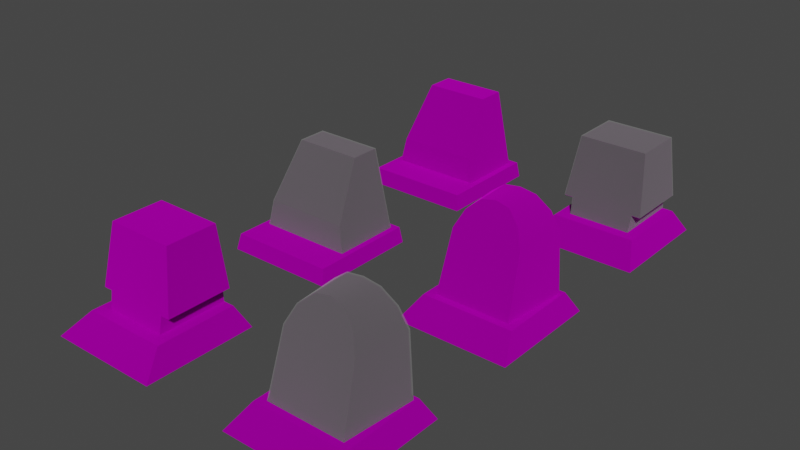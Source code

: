 # Source: gravestone_modelset.blend  (saved by Blender 3.4.6; exported with 4.5.12 LTS)
import bpy
from mathutils import Matrix  # noqa: F401  (used for matrix-valued properties, if any)

bpy.ops.wm.read_factory_settings(use_empty=True)
scene = bpy.context.scene
scene.name = 'Scene'

# ---- collections
col_collection = bpy.data.collections.new('Collection'); scene.collection.children.link(col_collection)
col_export = bpy.data.collections.new('Export'); scene.collection.children.link(col_export)

# ---- images (referenced by path relative to the original .blend; pixels are not part of the script)
import os
ASSET_DIR = os.environ.get("B2B_ASSET_DIR", "")  # directory of the original .blend (textures are referenced by path, not embedded)
HERE = os.path.dirname(os.path.abspath(__file__))  # packed textures are extracted next to this script under _unpacked/

def load_image(name, relpath, width, height, colorspace="sRGB"):
    """Load a texture the original file referenced (path relative to the .blend, or extracted next to this script)."""
    p = next((c for c in (os.path.join(HERE, relpath), os.path.join(ASSET_DIR, relpath)) if relpath and os.path.exists(c)), "")
    if p:
        img = bpy.data.images.load(p, check_existing=True)
        img.name = name
    else:  # same state as the original file: an image datablock whose file is absent (Cycles renders it pink)
        img = bpy.data.images.new(name, width, height)
        img.source = "FILE"
        img.filepath = "//" + (relpath or name)
    img.colorspace_settings.name = colorspace
    return img
img_gravestone02_png = load_image('gravestone02.png', 'gravestone02.png', 1024, 1024, 'sRGB')
img_gravestone02_crack_png = load_image('gravestone02_crack.png', 'gravestone02_crack.png', 1024, 1024, 'sRGB')

# ---- materials (node trees are filled in below, after node groups)
mat_dummymtl_rsrc_world_prop_graveyard_gravestone_set_statics_meshs = bpy.data.materials.new('dummymtl-rsrc.world.prop.graveyard.gravestone_set_statics-MeshS')
mat_dummymtl_rsrc_world_prop_graveyard_gravestone_set_statics_meshs.use_backface_culling = True
mat_dummymtl_rsrc_world_prop_graveyard_gravestone_set_statics_meshs.use_transparent_shadow = False
mat_dummymtl_rsrc_world_prop_graveyard_gravestone_set_statics_m_008 = bpy.data.materials.new('dummymtl-rsrc.world.prop.graveyard.gravestone_set_statics-M.008')
mat_dummymtl_rsrc_world_prop_graveyard_gravestone_set_statics_m_008.surface_render_method = 'BLENDED'
mat_dummymtl_rsrc_world_prop_graveyard_gravestone_set_statics_m_008.blend_method = 'BLEND'
mat_dummymtl_rsrc_world_prop_graveyard_gravestone_set_statics_m_008.use_backface_culling = True
mat_dummymtl_rsrc_world_prop_graveyard_gravestone_set_statics_m_008.use_transparent_shadow = False

# ---- material node trees
mat_dummymtl_rsrc_world_prop_graveyard_gravestone_set_statics_meshs.use_nodes = True; mat_dummymtl_rsrc_world_prop_graveyard_gravestone_set_statics_meshs.node_tree.nodes.clear()
_N = mat_dummymtl_rsrc_world_prop_graveyard_gravestone_set_statics_meshs.node_tree.nodes; _L = mat_dummymtl_rsrc_world_prop_graveyard_gravestone_set_statics_meshs.node_tree.links
n0 = _N.new('ShaderNodeBsdfPrincipled'); n0.name = 'Principled BSDF'; n0.location = (10, 300)
n0.distribution = 'GGX'
n0.subsurface_method = 'RANDOM_WALK_SKIN'
n0.inputs[1].default_value = 1.0
n0.inputs[2].default_value = 1.0
n0.inputs[27].default_value = (0.0, 0.0, 0.0, 1.0)
n0.inputs[28].default_value = 1.0
n1 = _N.new('ShaderNodeOutputMaterial'); n1.name = 'Material Output'; n1.location = (320, 270)
n2 = _N.new('ShaderNodeTexImage'); n2.name = 'Image Texture'; n2.location = (-311, 174)
n2.image = img_gravestone02_png
_L.new(n0.outputs[0], n1.inputs[0])
_L.new(n2.outputs[0], n0.inputs[0])
n1.is_active_output = True
mat_dummymtl_rsrc_world_prop_graveyard_gravestone_set_statics_m_008.use_nodes = True; mat_dummymtl_rsrc_world_prop_graveyard_gravestone_set_statics_m_008.node_tree.nodes.clear()
_N = mat_dummymtl_rsrc_world_prop_graveyard_gravestone_set_statics_m_008.node_tree.nodes; _L = mat_dummymtl_rsrc_world_prop_graveyard_gravestone_set_statics_m_008.node_tree.links
n0 = _N.new('ShaderNodeBsdfPrincipled'); n0.name = 'Principled BSDF'; n0.location = (10, 300)
n0.distribution = 'GGX'
n0.subsurface_method = 'RANDOM_WALK_SKIN'
n0.inputs[0].default_value = (1.0, 1.0, 1.0, 1.0)
n0.inputs[1].default_value = 1.0
n0.inputs[2].default_value = 1.0
n0.inputs[27].default_value = (0.0, 0.0, 0.0, 1.0)
n0.inputs[28].default_value = 1.0
n1 = _N.new('ShaderNodeOutputMaterial'); n1.name = 'Material Output'; n1.location = (320, 270)
n2 = _N.new('ShaderNodeTexImage'); n2.name = 'Image Texture'; n2.location = (-396, 90)
n2.image = img_gravestone02_crack_png
_L.new(n0.outputs[0], n1.inputs[0])
_L.new(n2.outputs[0], n0.inputs[4])
n1.is_active_output = True

# ---- world
world_world = bpy.data.worlds.new('World'); scene.world = world_world
world_world.use_nodes = True; world_world.node_tree.nodes.clear()
_N = world_world.node_tree.nodes; _L = world_world.node_tree.links
n0 = _N.new('ShaderNodeOutputWorld'); n0.name = 'World Output'; n0.location = (300, 300)
n1 = _N.new('ShaderNodeBackground'); n1.name = 'Background'; n1.location = (10, 300)
n1.inputs[0].default_value = (0.05088, 0.05088, 0.05088, 1.0)
_L.new(n1.outputs[0], n0.inputs[0])
n0.is_active_output = True
world_world.color = (0.05088, 0.05088, 0.05088)
world_world.use_sun_shadow = False
world_world.sun_shadow_jitter_overblur = 0.0

# ---- meshes
me_rsrc_world_prop_graveyard_gravestone_set_statics_meshsets_grave = bpy.data.meshes.new('rsrc.world.prop.graveyard.gravestone_set_statics-MeshSets[grave')
me_rsrc_world_prop_graveyard_gravestone_set_statics_meshsets_grave.from_pydata([(0.5376, -0.16, -0.5283), (-0.5376, -0.16, 0.5469), (-0.5376, -0.16, -0.5283), (0.5645, 0.0, -0.5645), (0.5376, -0.16, 0.5469), (0.5645, 0.0, 0.5645), (-0.5645, 0.0, 0.5645), (-0.5645, 0.0, -0.5645), (-0.3371, -0.96, 0.4305), (-0.4731, -0.16, -0.2057), (0.4274, -0.416, -0.1764), (-0.4274, -0.416, -0.1764), (0.3371, -0.96, 0.1411), (-0.3371, -0.96, 0.1411), (-0.4731, -0.16, 0.4824), (0.4731, -0.16, 0.4824), (0.4731, -0.16, -0.2057), (0.3371, -0.96, 0.4305)], [], [(0, 4, 1), (1, 2, 0), (3, 5, 4), (4, 0, 3), (5, 6, 1), (1, 4, 5), (6, 7, 2), (2, 1, 6), (7, 3, 0), (0, 2, 7), (12, 17, 8), (8, 13, 12), (15, 14, 8), (8, 17, 15), (9, 16, 10), (10, 11, 9), (11, 10, 12), (12, 13, 11), (13, 8, 14), (14, 11, 13), (14, 9, 11), (15, 10, 16), (15, 12, 10), (12, 15, 17)])
me_rsrc_world_prop_graveyard_gravestone_set_statics_meshsets_grave.polygons.foreach_set('use_smooth', [0, 0, 0, 0, 0, 0, 0, 0, 0, 0, 0, 0, 0, 0, 0, 0, 0, 0, 1, 1, 1, 1, 1, 1])
_uv = me_rsrc_world_prop_graveyard_gravestone_set_statics_meshsets_grave.uv_layers.new(name='UVMap')
_uv.uv.foreach_set('vector', [0.872, 0.9025, 0.872, 0.9928, 0.1277, 0.9928, 0.1277, 0.9928, 0.1277, 0.9025, 0.872, 0.9025, 1.0, 0.875, 1.0, 1.0, 0.872, 0.9928, 0.872, 0.9928, 0.872, 0.9025, 1.0, 0.875, 1.0, 1.0, 0.0, 1.0, 0.1277, 0.9928, 0.1277, 0.9928, 0.872, 0.9928, 1.0, 1.0, 0.0, 1.0, 0.0, 0.875, 0.1277, 0.9025, 0.1277, 0.9025, 0.1277, 0.9928, 0.0, 1.0, 0.0, 0.875, 1.0, 0.875, 0.872, 0.9025, 0.872, 0.9025, 0.1277, 0.9025, 0.0, 0.875, 0.8411, 0.6008, 0.8409, 0.6369, 0.1681, 0.6369, 0.1681, 0.6369, 0.168, 0.6008, 0.8411, 0.6008, 0.03183, 0.008187, 0.9727, 0.008187, 0.8934, 0.1188, 0.8934, 0.1188, 0.1112, 0.1188, 0.03183, 0.008187, 0.03066, 0.4943, 0.9784, 0.4943, 0.932, 0.5267, 0.932, 0.5267, 0.07701, 0.5267, 0.03066, 0.4943, 0.07701, 0.5267, 0.932, 0.5267, 0.8411, 0.6008, 0.8411, 0.6008, 0.168, 0.6008, 0.07701, 0.5267, 0.9754, 0.6962, 0.9754, 0.7384, 0.02869, 0.746, 0.02869, 0.746, 0.3318, 0.6499, 0.9754, 0.6962, 0.02869, 0.746, 0.0286, 0.6457, 0.3318, 0.6499, 0.02869, 0.746, 0.3318, 0.6499, 0.0286, 0.6457, 0.02869, 0.746, 0.9754, 0.6962, 0.3318, 0.6499, 0.9754, 0.6962, 0.02869, 0.746, 0.9754, 0.7384])
me_rsrc_world_prop_graveyard_gravestone_set_statics_meshsets_grave.materials.append(mat_dummymtl_rsrc_world_prop_graveyard_gravestone_set_statics_meshs)
me_rsrc_world_prop_graveyard_gravestone_set_statics_meshsets_grave.update()
me_rsrc_world_prop_graveyard_gravestone_set_statics_meshsets_grave.normals_split_custom_set([tuple(v) for v in zip(*[iter([0.0, -1.0, 0.0, 0.0, -1.0, 0.0, 0.0, -1.0, 0.0, 0.0, -1.0, 0.0, 0.0, -1.0, 0.0, 0.0, -1.0, 0.0, 0.9862, -0.1657, 0.0, 0.9862, -0.1657, 0.0, 0.9862, -0.1657, 0.0, 0.9862, -0.1657, 0.0, 0.9862, -0.1657, 0.0, 0.9862, -0.1657, 0.0, 0.0, -0.109, 0.994, 0.0, -0.109, 0.994, 0.0, -0.109, 0.994, 0.0, -0.109, 0.994, 0.0, -0.109, 0.994, 0.0, -0.109, 0.994, -0.9862, -0.1657, 0.0, -0.9862, -0.1657, 0.0, -0.9862, -0.1657, 0.0, -0.9862, -0.1657, 0.0, -0.9862, -0.1657, 0.0, -0.9862, -0.1657, 0.0, 0.0, -0.2207, -0.9753, 0.0, -0.2207, -0.9753, 0.0, -0.2207, -0.9753, 0.0, -0.2207, -0.9753, 0.0, -0.2207, -0.9753, 0.0, -0.2207, -0.9753, 0.0, -1.0, 0.0, 0.0, -1.0, 0.0, 0.0, -1.0, 0.0, 0.0, -1.0, 0.0, 0.0, -1.0, 0.0, 0.0, -1.0, 0.0, 0.0, -0.06473, 0.9979, 0.0, -0.06473, 0.9979, 0.0, -0.06473, 0.9979, 0.0, -0.06473, 0.9979, 0.0, -0.06473, 0.9979, 0.0, -0.06473, 0.9979, 0.0, -0.1136, -0.9935, 0.0, -0.1136, -0.9935, 0.0, -0.1136, -0.9935, 0.0, -0.1136, -0.9935, 0.0, -0.1136, -0.9935, 0.0, -0.1136, -0.9935, 0.0, -0.5041, -0.8636, 0.0, -0.5041, -0.8636, 0.0, -0.5041, -0.8636, 0.0, -0.5041, -0.8636, 0.0, -0.5041, -0.8636, 0.0, -0.5041, -0.8636, -0.986, -0.1669, -0.001692, -0.9859, -0.1676, 0.0, -0.9857, -0.1688, -0.002035, -0.9857, -0.1688, -0.002035, -0.9853, -0.1706, -0.002007, -0.986, -0.1669, -0.001692, -0.9857, -0.1688, -0.002035, -0.9845, -0.1756, 0.0, -0.9853, -0.1706, -0.002007, 0.9857, -0.1688, -0.002035, 0.9853, -0.1706, -0.002007, 0.9845, -0.1756, 0.0, 0.9857, -0.1688, -0.002035, 0.986, -0.1669, -0.001692, 0.9853, -0.1706, -0.002007, 0.986, -0.1669, -0.001692, 0.9857, -0.1688, -0.002035, 0.9859, -0.1676, 0.0])] * 3)])
me_rsrc_world_prop_graveyard_gravestone_set_statics_meshsets_g = bpy.data.meshes.new('rsrc.world.prop.graveyard.gravestone_set_statics-MeshSets[g')
me_rsrc_world_prop_graveyard_gravestone_set_statics_meshsets_g.from_pydata([(0.5376, -0.16, -0.5283), (-0.5376, -0.16, 0.5469), (-0.5376, -0.16, -0.5283), (0.5645, 0.0, -0.5645), (0.5376, -0.16, 0.5469), (0.5645, 0.0, 0.5645), (-0.5645, 0.0, 0.5645), (-0.5645, 0.0, -0.5645), (-0.3371, -0.96, 0.4305), (-0.4731, -0.16, -0.2057), (0.4274, -0.416, -0.1764), (-0.4274, -0.416, -0.1764), (0.3371, -0.96, 0.1411), (-0.3371, -0.96, 0.1411), (-0.4731, -0.16, 0.4824), (0.4731, -0.16, 0.4824), (0.4731, -0.16, -0.2057), (0.3371, -0.96, 0.4305)], [], [(0, 4, 1), (1, 2, 0), (3, 5, 4), (4, 0, 3), (5, 6, 1), (1, 4, 5), (6, 7, 2), (2, 1, 6), (7, 3, 0), (0, 2, 7), (12, 17, 8), (8, 13, 12), (15, 14, 8), (8, 17, 15), (9, 16, 10), (10, 11, 9), (11, 10, 12), (12, 13, 11), (13, 8, 14), (14, 11, 13), (14, 9, 11), (15, 10, 16), (15, 12, 10), (12, 15, 17)])
me_rsrc_world_prop_graveyard_gravestone_set_statics_meshsets_g.polygons.foreach_set('use_smooth', [True] * 24)
_k = set([(0, 2), (0, 3), (0, 4), (1, 2), (1, 4), (1, 6), (2, 7), (4, 5), (8, 13), (8, 14), (8, 17), (9, 11), (10, 12), (10, 16), (11, 13), (12, 13), (12, 17), (15, 17)])
me_rsrc_world_prop_graveyard_gravestone_set_statics_meshsets_g.attributes.new('sharp_edge', 'BOOLEAN', 'EDGE').data.foreach_set('value', [ (min(e.vertices), max(e.vertices)) in _k for e in me_rsrc_world_prop_graveyard_gravestone_set_statics_meshsets_g.edges])
_k = {(1, 2): 1.0, (0, 2): 1.0, (12, 13): 1.0, (15, 17): 1.0, (9, 11): 1.0, (0, 4): 1.0, (1, 4): 1.0, (12, 17): 1.0, (8, 17): 1.0, (8, 13): 1.0, (10, 16): 1.0, (1, 6): 1.0, (10, 12): 1.0, (2, 7): 1.0, (11, 13): 1.0, (0, 3): 1.0, (4, 5): 1.0, (8, 14): 1.0}
me_rsrc_world_prop_graveyard_gravestone_set_statics_meshsets_g.attributes.new('crease_edge', 'FLOAT', 'EDGE').data.foreach_set('value', [_k.get((min(e.vertices), max(e.vertices)), 0.0) for e in me_rsrc_world_prop_graveyard_gravestone_set_statics_meshsets_g.edges])
_uv = me_rsrc_world_prop_graveyard_gravestone_set_statics_meshsets_g.uv_layers.new(name='UVMap')
_uv.uv.foreach_set('vector', [0.872, 0.9025, 0.872, 0.9928, 0.1277, 0.9928, 0.1277, 0.9928, 0.1277, 0.9025, 0.872, 0.9025, 1.0, 0.875, 1.0, 1.0, 0.872, 0.9928, 0.872, 0.9928, 0.872, 0.9025, 1.0, 0.875, 1.0, 1.0, 0.0, 1.0, 0.1277, 0.9928, 0.1277, 0.9928, 0.872, 0.9928, 1.0, 1.0, 0.0, 1.0, 0.0, 0.875, 0.1277, 0.9025, 0.1277, 0.9025, 0.1277, 0.9928, 0.0, 1.0, 0.0, 0.875, 1.0, 0.875, 0.872, 0.9025, 0.872, 0.9025, 0.1277, 0.9025, 0.0, 0.875, 0.8411, 0.6008, 0.8409, 0.6369, 0.1681, 0.6369, 0.1681, 0.6369, 0.168, 0.6008, 0.8411, 0.6008, 0.03183, 0.008187, 0.9727, 0.008187, 0.8934, 0.1188, 0.8934, 0.1188, 0.1112, 0.1188, 0.03183, 0.008187, 0.03066, 0.4943, 0.9784, 0.4943, 0.932, 0.5267, 0.932, 0.5267, 0.07701, 0.5267, 0.03066, 0.4943, 0.07701, 0.5267, 0.932, 0.5267, 0.8411, 0.6008, 0.8411, 0.6008, 0.168, 0.6008, 0.07701, 0.5267, 0.9754, 0.6962, 0.9754, 0.7384, 0.02869, 0.746, 0.02869, 0.746, 0.3318, 0.6499, 0.9754, 0.6962, 0.02869, 0.746, 0.0286, 0.6457, 0.3318, 0.6499, 0.02869, 0.746, 0.3318, 0.6499, 0.0286, 0.6457, 0.02869, 0.746, 0.9754, 0.6962, 0.3318, 0.6499, 0.9754, 0.6962, 0.02869, 0.746, 0.9754, 0.7384])
me_rsrc_world_prop_graveyard_gravestone_set_statics_meshsets_g.materials.append(mat_dummymtl_rsrc_world_prop_graveyard_gravestone_set_statics_meshs)
me_rsrc_world_prop_graveyard_gravestone_set_statics_meshsets_g.update()
me_rsrc_world_prop_graveyard_gravestone_set_statics_meshsets_g.normals_split_custom_set([tuple(v) for v in zip(*[iter([0.0, -1.0, 0.0, 0.0, -1.0, 0.0, 0.0, -1.0, 0.0, 0.0, -1.0, 0.0, 0.0, -1.0, 0.0, 0.0, -1.0, 0.0, 0.9862, -0.1657, 0.0, 0.9862, -0.1657, 0.0, 0.9862, -0.1657, 0.0, 0.9862, -0.1657, 0.0, 0.9862, -0.1657, 0.0, 0.9862, -0.1657, 0.0, 0.0, -0.109, 0.994, 0.0, -0.109, 0.994, 0.0, -0.109, 0.994, 0.0, -0.109, 0.994, 0.0, -0.109, 0.994, 0.0, -0.109, 0.994, -0.9862, -0.1657, 0.0, -0.9862, -0.1657, 0.0, -0.9862, -0.1657, 0.0, -0.9862, -0.1657, 0.0, -0.9862, -0.1657, 0.0, -0.9862, -0.1657, 0.0, 0.0, -0.2207, -0.9753, 0.0, -0.2207, -0.9753, 0.0, -0.2207, -0.9753, 0.0, -0.2207, -0.9753, 0.0, -0.2207, -0.9753, 0.0, -0.2207, -0.9753, 0.0, -1.0, 0.0, 0.0, -1.0, 0.0, 0.0, -1.0, 0.0, 0.0, -1.0, 0.0, 0.0, -1.0, 0.0, 0.0, -1.0, 0.0, 0.0, -0.06473, 0.9979, 0.0, -0.06473, 0.9979, 0.0, -0.06473, 0.9979, 0.0, -0.06473, 0.9979, 0.0, -0.06473, 0.9979, 0.0, -0.06473, 0.9979, 0.0, -0.1136, -0.9935, 0.0, -0.1136, -0.9935, 0.0, -0.2956, -0.9553, 0.0, -0.2956, -0.9553, 0.0, -0.2956, -0.9553, 0.0, -0.1136, -0.9935, 0.0, -0.2956, -0.9553, 0.0, -0.2956, -0.9553, 0.0, -0.5041, -0.8636, 0.0, -0.5041, -0.8636, 0.0, -0.5041, -0.8636, 0.0, -0.2956, -0.9553, -0.986, -0.1669, -0.001692, -0.9859, -0.1676, 0.0, -0.9857, -0.1688, -0.002035, -0.9857, -0.1688, -0.002035, -0.9853, -0.1706, -0.002007, -0.986, -0.1669, -0.001692, -0.9857, -0.1688, -0.002035, -0.9845, -0.1756, 0.0, -0.9853, -0.1706, -0.002007, 0.9857, -0.1688, -0.002035, 0.9853, -0.1706, -0.002007, 0.9845, -0.1756, 0.0, 0.9857, -0.1688, -0.002035, 0.986, -0.1669, -0.001692, 0.9853, -0.1706, -0.002007, 0.986, -0.1669, -0.001692, 0.9857, -0.1688, -0.002035, 0.9859, -0.1676, 0.0])] * 3)])
me_rsrc_world_prop_graveyard_gravestone_set_statics_meshsets_g_001 = bpy.data.meshes.new('rsrc.world.prop.graveyard.gravestone_set_statics-MeshSets[g.001')
me_rsrc_world_prop_graveyard_gravestone_set_statics_meshsets_g_001.from_pydata([(0.4778, -0.1616, 0.4872), (-0.3404, -0.9696, 0.4348), (-0.4778, -0.1616, -0.2078), (-0.4317, -0.4202, -0.1782), (0.4317, -0.4202, -0.1782), (-0.3404, -0.9696, 0.1425), (-0.4778, -0.1616, 0.4872), (0.4778, -0.1616, -0.2078), (0.3404, -0.9696, 0.1425), (0.3404, -0.9696, 0.4348)], [], [(8, 9, 1), (1, 5, 8), (0, 6, 1), (1, 9, 0), (2, 7, 4), (4, 3, 2), (3, 4, 8), (8, 5, 3), (5, 1, 6), (6, 3, 5), (6, 2, 3), (0, 4, 7), (0, 8, 4), (8, 0, 9)])
me_rsrc_world_prop_graveyard_gravestone_set_statics_meshsets_g_001.polygons.foreach_set('use_smooth', [0, 0, 0, 0, 0, 0, 0, 0, 1, 1, 1, 1, 1, 1])
_uv = me_rsrc_world_prop_graveyard_gravestone_set_statics_meshsets_g_001.uv_layers.new(name='UVMap')
_uv.uv.foreach_set('vector', [0.4604, 0.4479, 0.4607, 0.5953, 0.09334, 0.5953, 0.09334, 0.5953, 0.09355, 0.4479, 0.4604, 0.4479, 0.4984, 0.9855, 0.05572, 0.9855, 0.09334, 0.5953, 0.09334, 0.5953, 0.4607, 0.5953, 0.4984, 0.9855, 0.01871, 0.0126, 0.5352, 0.0126, 0.51, 0.145, 0.51, 0.145, 0.04397, 0.145, 0.01871, 0.0126, 0.04397, 0.145, 0.51, 0.145, 0.4604, 0.4479, 0.4604, 0.4479, 0.09355, 0.4479, 0.04397, 0.145, 0.7997, 0.9877, 0.6415, 0.9877, 0.613, 0.5143, 0.613, 0.5143, 0.9732, 0.6659, 0.7997, 0.9877, 0.613, 0.5143, 0.9892, 0.5143, 0.9732, 0.6659, 0.9889, 0.007542, 0.6286, 0.1591, 0.6126, 0.007496, 0.9889, 0.007542, 0.8022, 0.4809, 0.6286, 0.1591, 0.8022, 0.4809, 0.9889, 0.007542, 0.9604, 0.4809])
me_rsrc_world_prop_graveyard_gravestone_set_statics_meshsets_g_001.materials.append(mat_dummymtl_rsrc_world_prop_graveyard_gravestone_set_statics_m_008)
me_rsrc_world_prop_graveyard_gravestone_set_statics_meshsets_g_001.update()
me_rsrc_world_prop_graveyard_gravestone_set_statics_meshsets_g_001.normals_split_custom_set([tuple(v) for v in zip(*[iter([0.0, -1.0, 0.0, 0.0, -1.0, 0.0, 0.0, -1.0, 0.0, 0.0, -1.0, 0.0, 0.0, -1.0, 0.0, 0.0, -1.0, 0.0, 0.0, -0.06473, 0.9979, 0.0, -0.06473, 0.9979, 0.0, -0.06473, 0.9979, 0.0, -0.06473, 0.9979, 0.0, -0.06473, 0.9979, 0.0, -0.06473, 0.9979, 0.0, -0.1136, -0.9935, 0.0, -0.1136, -0.9935, 0.0, -0.1136, -0.9935, 0.0, -0.1136, -0.9935, 0.0, -0.1136, -0.9935, 0.0, -0.1136, -0.9935, 0.0, -0.5041, -0.8636, 0.0, -0.5041, -0.8636, 0.0, -0.5041, -0.8636, 0.0, -0.5041, -0.8636, 0.0, -0.5041, -0.8636, 0.0, -0.5041, -0.8636, -0.986, -0.1669, -0.001693, -0.9859, -0.1676, 0.0, -0.9857, -0.1688, -0.002035, -0.9857, -0.1688, -0.002035, -0.9853, -0.1706, -0.002007, -0.986, -0.1669, -0.001693, -0.9857, -0.1688, -0.002035, -0.9845, -0.1756, 0.0, -0.9853, -0.1706, -0.002007, 0.9857, -0.1688, -0.002035, 0.9853, -0.1706, -0.002007, 0.9845, -0.1756, 0.0, 0.9857, -0.1688, -0.002035, 0.986, -0.1669, -0.001693, 0.9853, -0.1706, -0.002007, 0.986, -0.1669, -0.001693, 0.9857, -0.1688, -0.002035, 0.9859, -0.1676, 0.0])] * 3)])
me_rsrc_world_prop_graveyard_gravestone_set_statics_meshsets_g_002 = bpy.data.meshes.new('rsrc.world.prop.graveyard.gravestone_set_statics-MeshSets[g.002')
me_rsrc_world_prop_graveyard_gravestone_set_statics_meshsets_g_002.from_pydata([(0.3146, -0.192, -0.2046), (0.3146, -0.192, 0.4898), (0.3198, -0.36, 0.4805), (0.411, -0.36, -0.1738), (0.4111, -0.36, 0.4805), (-0.3405, -0.96, 0.4471), (0.3405, -0.96, 0.4471), (-0.3196, -0.36, 0.4805), (-0.411, -0.36, 0.4805), (-0.411, -0.36, -0.1738), (0.3405, -0.96, -0.06362), (-0.3405, -0.96, -0.06362), (-0.3146, -0.192, -0.2046), (0.3197, -0.36, -0.1737), (-0.3196, -0.36, -0.1737), (-0.3146, -0.192, 0.4898), (-0.427, -0.192, -0.3192), (0.5645, 0.0, 0.5645), (0.427, -0.192, -0.3192), (-0.5645, 0.0, 0.5645), (-0.427, -0.192, 0.4898), (0.427, -0.192, 0.4898), (-0.5645, 0.0, -0.5645), (0.5645, 0.0, -0.5645)], [], [(10, 6, 5), (5, 11, 10), (0, 1, 2), (2, 13, 0), (6, 10, 3), (6, 3, 4), (4, 8, 5), (5, 6, 4), (15, 12, 14), (14, 7, 15), (11, 5, 8), (11, 8, 9), (9, 3, 10), (10, 11, 9), (12, 0, 13), (13, 14, 12), (7, 2, 1), (1, 15, 7), (18, 21, 20), (20, 16, 18), (23, 17, 21), (21, 18, 23), (17, 19, 20), (20, 21, 17), (19, 22, 16), (16, 20, 19), (22, 23, 18), (18, 16, 22)])
me_rsrc_world_prop_graveyard_gravestone_set_statics_meshsets_g_002.polygons.foreach_set('use_smooth', [0, 0, 0, 1, 1, 0, 0, 0, 0, 0, 1, 0, 0, 0, 0, 0, 0, 0, 0, 0, 0, 1, 1, 1, 0, 0, 0, 0])
_uv = me_rsrc_world_prop_graveyard_gravestone_set_statics_meshsets_g_002.uv_layers.new(name='UVMap')
_uv.uv.foreach_set('vector', [0.8144, 0.2196, 0.8141, 0.2771, 0.1859, 0.2771, 0.1859, 0.2771, 0.1856, 0.2196, 0.8144, 0.2196, 0.04066, 0.2883, 0.04066, 0.3866, 0.1345, 0.3873, 0.1345, 0.3873, 0.1345, 0.2895, 0.04066, 0.2883, 0.9632, 0.3804, 0.9632, 0.3059, 0.1761, 0.2898, 0.9632, 0.3804, 0.1761, 0.2898, 0.1761, 0.3874, 0.9664, 0.021, 0.0336, 0.021, 0.1136, 0.1167, 0.1136, 0.1167, 0.8862, 0.1167, 0.9664, 0.021, 0.04066, 0.3866, 0.04066, 0.2883, 0.1345, 0.2895, 0.1345, 0.2895, 0.1345, 0.3873, 0.04066, 0.3866, 0.9631, 0.3059, 0.9632, 0.3804, 0.1761, 0.3874, 0.9631, 0.3059, 0.1761, 0.3874, 0.1761, 0.2898, 0.1201, 0.144, 0.8799, 0.144, 0.8144, 0.2196, 0.8144, 0.2196, 0.1856, 0.2196, 0.1201, 0.144, 0.2091, 0.1336, 0.7908, 0.1336, 0.7955, 0.144, 0.7955, 0.144, 0.2045, 0.144, 0.2091, 0.1336, 0.1373, 0.021, 0.8627, 0.021, 0.8569, 0.007227, 0.8569, 0.007227, 0.1429, 0.007227, 0.1373, 0.021, 0.8794, 0.902, 0.8794, 0.9919, 0.1206, 0.9919, 0.1206, 0.9919, 0.1206, 0.902, 0.8794, 0.902, 1.0, 0.875, 1.0, 1.0, 0.8794, 0.9919, 0.8794, 0.9919, 0.8794, 0.902, 1.0, 0.875, 1.0, 1.0, 0.0, 1.0, 0.1206, 0.9919, 0.1206, 0.9919, 0.8794, 0.9919, 1.0, 1.0, 0.0, 1.0, 0.0, 0.875, 0.1206, 0.902, 0.1206, 0.902, 0.1206, 0.9919, 0.0, 1.0, 0.0, 0.875, 1.0, 0.875, 0.8794, 0.902, 0.8794, 0.902, 0.1206, 0.902, 0.0, 0.875])
me_rsrc_world_prop_graveyard_gravestone_set_statics_meshsets_g_002.materials.append(mat_dummymtl_rsrc_world_prop_graveyard_gravestone_set_statics_meshs)
me_rsrc_world_prop_graveyard_gravestone_set_statics_meshsets_g_002.update()
me_rsrc_world_prop_graveyard_gravestone_set_statics_meshsets_g_002.normals_split_custom_set([tuple(v) for v in zip(*[iter([0.0, -1.0, 0.0, 0.0, -1.0, 0.0, 0.0, -1.0, 0.0, 0.0, -1.0, 0.0, 0.0, -1.0, 0.0, 0.0, -1.0, 0.0, 0.9995, 0.03064, 0.0, 0.9995, 0.03064, 0.0, 0.9995, 0.03064, 0.0, 0.9995, 0.03011, -0.0001299, 0.9995, 0.03011, -0.0001299, 0.9995, 0.03011, -0.0001299, 0.9932, -0.1168, 0.0, 0.9932, -0.1168, 0.0, 0.9932, -0.1168, 0.0, 0.9931, -0.1169, -0.000129, 0.9931, -0.1169, -0.000129, 0.9931, -0.1169, -0.000129, 0.0, -0.05555, 0.9985, 0.0, -0.05555, 0.9985, 0.0, -0.05555, 0.9985, 0.0, -0.05555, 0.9985, 0.0, -0.05555, 0.9985, 0.0, -0.05555, 0.9985, -0.9996, 0.02955, -1.416e-06, -0.9996, 0.02955, -1.416e-06, -0.9996, 0.02955, -1.416e-06, -0.9996, 0.02961, -1.83e-05, -0.9996, 0.02961, -1.83e-05, -0.9996, 0.02961, -1.83e-05, -0.9932, -0.1167, 0.0, -0.9932, -0.1167, 0.0, -0.9932, -0.1167, 0.0, -0.9932, -0.1167, -1.82e-05, -0.9932, -0.1167, -1.82e-05, -0.9932, -0.1167, -1.82e-05, 0.0, -0.1805, -0.9836, 0.0, -0.1805, -0.9836, 0.0, -0.1805, -0.9836, 1.435e-07, -0.1805, -0.9836, 1.435e-07, -0.1805, -0.9836, 1.435e-07, -0.1805, -0.9836, 0.0, -0.1806, -0.9836, 0.0, -0.1806, -0.9836, 0.0, -0.1806, -0.9836, 0.0, -0.1806, -0.9836, 0.0, -0.1806, -0.9836, 0.0, -0.1806, -0.9836, 0.0, -0.05552, 0.9985, 0.0, -0.05552, 0.9985, 0.0, -0.05552, 0.9985, 0.0, -0.05552, 0.9985, 0.0, -0.05552, 0.9985, 0.0, -0.05552, 0.9985, 0.0, -1.0, 0.0, 0.0, -1.0, 0.0, 0.0, -1.0, 0.0, 0.0, -1.0, 0.0, 0.0, -1.0, 0.0, 0.0, -1.0, 0.0, 0.813, -0.5823, 0.0, 0.813, -0.5823, 0.0, 0.813, -0.5823, 0.0, 0.813, -0.5823, 0.0, 0.813, -0.5823, 0.0, 0.813, -0.5823, 0.0, 0.0, -0.3624, 0.932, 0.0, -0.3624, 0.932, 0.0, -0.3624, 0.932, 0.0, -0.3624, 0.932, 0.0, -0.3624, 0.932, 0.0, -0.3624, 0.932, -0.813, -0.5823, 0.0, -0.813, -0.5823, 0.0, -0.813, -0.5823, 0.0, -0.813, -0.5823, 0.0, -0.813, -0.5823, 0.0, -0.813, -0.5823, 0.0, 0.0, -0.7875, -0.6163, 0.0, -0.7875, -0.6163, 0.0, -0.7875, -0.6163, 0.0, -0.7875, -0.6163, 0.0, -0.7875, -0.6163, 0.0, -0.7875, -0.6163])] * 3)])
me_rsrc_world_prop_graveyard_gravestone_set_statics_meshsets_g_003 = bpy.data.meshes.new('rsrc.world.prop.graveyard.gravestone_set_statics-MeshSets[g.003')
me_rsrc_world_prop_graveyard_gravestone_set_statics_meshsets_g_003.from_pydata([(0.3146, -0.192, -0.2046), (0.3146, -0.192, 0.4898), (0.3198, -0.36, 0.4805), (0.411, -0.36, -0.1738), (0.4111, -0.36, 0.4805), (-0.3405, -0.96, 0.4471), (0.3405, -0.96, 0.4471), (-0.3196, -0.36, 0.4805), (-0.411, -0.36, 0.4805), (-0.411, -0.36, -0.1738), (0.3405, -0.96, -0.06362), (-0.3405, -0.96, -0.06362), (-0.3146, -0.192, -0.2046), (0.3197, -0.36, -0.1737), (-0.3196, -0.36, -0.1737), (-0.3146, -0.192, 0.4898), (-0.427, -0.192, -0.3192), (0.5645, 0.0, 0.5645), (0.427, -0.192, -0.3192), (-0.5645, 0.0, 0.5645), (-0.427, -0.192, 0.4898), (0.427, -0.192, 0.4898), (-0.5645, 0.0, -0.5645), (0.5645, 0.0, -0.5645)], [], [(10, 6, 5), (5, 11, 10), (0, 1, 2), (2, 13, 0), (6, 10, 3), (6, 3, 4), (4, 8, 5), (5, 6, 4), (15, 12, 14), (14, 7, 15), (11, 5, 8), (11, 8, 9), (9, 3, 10), (10, 11, 9), (12, 0, 13), (13, 14, 12), (7, 2, 1), (1, 15, 7), (18, 21, 20), (20, 16, 18), (23, 17, 21), (21, 18, 23), (17, 19, 20), (20, 21, 17), (19, 22, 16), (16, 20, 19), (22, 23, 18), (18, 16, 22)])
me_rsrc_world_prop_graveyard_gravestone_set_statics_meshsets_g_003.polygons.foreach_set('use_smooth', [True] * 28)
_k = set([(0, 13), (1, 2), (3, 10), (4, 6), (5, 6), (5, 8), (5, 11), (6, 10), (7, 15), (9, 11), (10, 11), (12, 14), (16, 18), (16, 20), (16, 22), (17, 21), (18, 21), (18, 23), (19, 20), (20, 21)])
me_rsrc_world_prop_graveyard_gravestone_set_statics_meshsets_g_003.attributes.new('sharp_edge', 'BOOLEAN', 'EDGE').data.foreach_set('value', [ (min(e.vertices), max(e.vertices)) in _k for e in me_rsrc_world_prop_graveyard_gravestone_set_statics_meshsets_g_003.edges])
_k = {(5, 6): 1.0, (10, 11): 1.0, (1, 2): 1.0, (9, 11): 1.0, (19, 20): 1.0, (20, 21): 1.0, (12, 14): 1.0, (4, 6): 1.0, (6, 10): 1.0, (5, 11): 1.0, (18, 21): 1.0, (16, 20): 1.0, (17, 21): 1.0, (16, 22): 1.0, (16, 18): 1.0, (0, 13): 1.0, (3, 10): 1.0, (5, 8): 1.0, (18, 23): 1.0, (7, 15): 1.0}
me_rsrc_world_prop_graveyard_gravestone_set_statics_meshsets_g_003.attributes.new('crease_edge', 'FLOAT', 'EDGE').data.foreach_set('value', [_k.get((min(e.vertices), max(e.vertices)), 0.0) for e in me_rsrc_world_prop_graveyard_gravestone_set_statics_meshsets_g_003.edges])
_uv = me_rsrc_world_prop_graveyard_gravestone_set_statics_meshsets_g_003.uv_layers.new(name='UVMap')
_uv.uv.foreach_set('vector', [0.8144, 0.2196, 0.8141, 0.2771, 0.1859, 0.2771, 0.1859, 0.2771, 0.1856, 0.2196, 0.8144, 0.2196, 0.04066, 0.2883, 0.04066, 0.3866, 0.1345, 0.3873, 0.1345, 0.3873, 0.1345, 0.2895, 0.04066, 0.2883, 0.9632, 0.3804, 0.9632, 0.3059, 0.1761, 0.2898, 0.9632, 0.3804, 0.1761, 0.2898, 0.1761, 0.3874, 0.9664, 0.021, 0.0336, 0.021, 0.1136, 0.1167, 0.1136, 0.1167, 0.8862, 0.1167, 0.9664, 0.021, 0.04066, 0.3866, 0.04066, 0.2883, 0.1345, 0.2895, 0.1345, 0.2895, 0.1345, 0.3873, 0.04066, 0.3866, 0.9631, 0.3059, 0.9632, 0.3804, 0.1761, 0.3874, 0.9631, 0.3059, 0.1761, 0.3874, 0.1761, 0.2898, 0.1201, 0.144, 0.8799, 0.144, 0.8144, 0.2196, 0.8144, 0.2196, 0.1856, 0.2196, 0.1201, 0.144, 0.2091, 0.1336, 0.7908, 0.1336, 0.7955, 0.144, 0.7955, 0.144, 0.2045, 0.144, 0.2091, 0.1336, 0.1373, 0.021, 0.8627, 0.021, 0.8569, 0.007227, 0.8569, 0.007227, 0.1429, 0.007227, 0.1373, 0.021, 0.8794, 0.902, 0.8794, 0.9919, 0.1206, 0.9919, 0.1206, 0.9919, 0.1206, 0.902, 0.8794, 0.902, 1.0, 0.875, 1.0, 1.0, 0.8794, 0.9919, 0.8794, 0.9919, 0.8794, 0.902, 1.0, 0.875, 1.0, 1.0, 0.0, 1.0, 0.1206, 0.9919, 0.1206, 0.9919, 0.8794, 0.9919, 1.0, 1.0, 0.0, 1.0, 0.0, 0.875, 0.1206, 0.902, 0.1206, 0.902, 0.1206, 0.9919, 0.0, 1.0, 0.0, 0.875, 1.0, 0.875, 0.8794, 0.902, 0.8794, 0.902, 0.1206, 0.902, 0.0, 0.875])
me_rsrc_world_prop_graveyard_gravestone_set_statics_meshsets_g_003.materials.append(mat_dummymtl_rsrc_world_prop_graveyard_gravestone_set_statics_meshs)
me_rsrc_world_prop_graveyard_gravestone_set_statics_meshsets_g_003.update()
me_rsrc_world_prop_graveyard_gravestone_set_statics_meshsets_g_003.normals_split_custom_set([tuple(v) for v in zip(*[iter([0.0, -1.0, 0.0, 0.0, -1.0, 0.0, 0.0, -1.0, 0.0, 0.0, -1.0, 0.0, 0.0, -1.0, 0.0, 0.0, -1.0, 0.0, 0.9995, 0.0302, -0.0001074, 0.9995, 0.03064, 0.0, 0.9995, 0.03056, -1.921e-05, 0.9995, 0.03056, -1.921e-05, 0.9995, 0.03011, -0.0001299, 0.9995, 0.0302, -0.0001074, 0.9931, -0.1169, -6.776e-05, 0.9932, -0.1168, 0.0, 0.9931, -0.1169, -7.159e-05, 0.9931, -0.1169, -6.776e-05, 0.9931, -0.1169, -7.159e-05, 0.9931, -0.1169, -0.000129, 0.0, -0.05555, 0.9985, 0.0, -0.05555, 0.9985, 0.0, -0.05555, 0.9985, 0.0, -0.05555, 0.9985, 0.0, -0.05555, 0.9985, 0.0, -0.05555, 0.9985, -0.9996, 0.0296, -1.554e-05, -0.9996, 0.02955, -1.416e-06, -0.9996, 0.02956, -3.807e-06, -0.9996, 0.02956, -3.807e-06, -0.9996, 0.02961, -1.83e-05, -0.9996, 0.0296, -1.554e-05, -0.9932, -0.1167, -9.492e-06, -0.9932, -0.1167, 0.0, -0.9932, -0.1167, -1.006e-05, -0.9932, -0.1167, -9.492e-06, -0.9932, -0.1167, -1.006e-05, -0.9932, -0.1167, -1.82e-05, 7.628e-08, -0.1805, -0.9836, 0.0, -0.1805, -0.9836, 5.804e-08, -0.1805, -0.9836, 5.804e-08, -0.1805, -0.9836, 1.435e-07, -0.1805, -0.9836, 7.628e-08, -0.1805, -0.9836, 0.0, -0.1806, -0.9836, 0.0, -0.1806, -0.9836, 0.0, -0.1806, -0.9836, 0.0, -0.1806, -0.9836, 0.0, -0.1806, -0.9836, 0.0, -0.1806, -0.9836, 0.0, -0.05552, 0.9985, 0.0, -0.05552, 0.9985, 0.0, -0.05552, 0.9985, 0.0, -0.05552, 0.9985, 0.0, -0.05552, 0.9985, 0.0, -0.05552, 0.9985, 0.0, -1.0, 0.0, 0.0, -1.0, 0.0, 0.0, -1.0, 0.0, 0.0, -1.0, 0.0, 0.0, -1.0, 0.0, 0.0, -1.0, 0.0, 0.813, -0.5823, 0.0, 0.813, -0.5823, 0.0, 0.813, -0.5823, 0.0, 0.813, -0.5823, 0.0, 0.813, -0.5823, 0.0, 0.813, -0.5823, 0.0, 0.0, -0.3624, 0.932, 0.0, -0.3624, 0.932, 0.0, -0.3624, 0.932, 0.0, -0.3624, 0.932, 0.0, -0.3624, 0.932, 0.0, -0.3624, 0.932, -0.813, -0.5823, 0.0, -0.813, -0.5823, 0.0, -0.813, -0.5823, 0.0, -0.813, -0.5823, 0.0, -0.813, -0.5823, 0.0, -0.813, -0.5823, 0.0, 0.0, -0.7875, -0.6163, 0.0, -0.7875, -0.6163, 0.0, -0.7875, -0.6163, 0.0, -0.7875, -0.6163, 0.0, -0.7875, -0.6163, 0.0, -0.7875, -0.6163])] * 3)])
me_rsrc_world_prop_graveyard_gravestone_set_statics_meshsets_g_004 = bpy.data.meshes.new('rsrc.world.prop.graveyard.gravestone_set_statics-MeshSets[g.004')
me_rsrc_world_prop_graveyard_gravestone_set_statics_meshsets_g_004.from_pydata([(0.3439, -0.9696, 0.4516), (0.3177, -0.1939, -0.2066), (0.3177, -0.1939, 0.4947), (0.3229, -0.3636, -0.1755), (0.4152, -0.3636, -0.1755), (0.4152, -0.3636, 0.4853), (-0.4151, -0.3636, 0.4853), (-0.3177, -0.1939, -0.2066), (-0.3228, -0.3636, -0.1755), (-0.3228, -0.3636, 0.4853), (-0.3439, -0.9696, 0.4516), (-0.4151, -0.3636, -0.1755), (0.3439, -0.9696, -0.06425), (-0.3439, -0.9696, -0.06425), (0.323, -0.3636, 0.4853), (-0.3177, -0.1939, 0.4947)], [], [(12, 0, 10), (10, 13, 12), (1, 2, 14), (14, 3, 1), (0, 12, 4), (0, 4, 5), (5, 6, 10), (10, 0, 5), (15, 7, 8), (8, 9, 15), (13, 10, 6), (13, 6, 11), (11, 4, 12), (12, 13, 11), (7, 1, 3), (3, 8, 7), (9, 14, 2), (2, 15, 9)])
me_rsrc_world_prop_graveyard_gravestone_set_statics_meshsets_g_004.polygons.foreach_set('use_smooth', [True] * 18)
_k = set([(0, 5), (0, 10), (0, 12), (1, 3), (2, 14), (4, 12), (6, 10), (7, 8), (9, 15), (10, 13), (11, 13), (12, 13)])
me_rsrc_world_prop_graveyard_gravestone_set_statics_meshsets_g_004.attributes.new('sharp_edge', 'BOOLEAN', 'EDGE').data.foreach_set('value', [ (min(e.vertices), max(e.vertices)) in _k for e in me_rsrc_world_prop_graveyard_gravestone_set_statics_meshsets_g_004.edges])
_k = {(12, 13): 1.0, (1, 3): 1.0, (11, 13): 1.0, (7, 8): 1.0, (0, 12): 1.0, (10, 13): 1.0, (0, 5): 1.0, (0, 10): 1.0, (6, 10): 1.0, (9, 15): 1.0, (2, 14): 1.0, (4, 12): 1.0}
me_rsrc_world_prop_graveyard_gravestone_set_statics_meshsets_g_004.attributes.new('crease_edge', 'FLOAT', 'EDGE').data.foreach_set('value', [_k.get((min(e.vertices), max(e.vertices)), 0.0) for e in me_rsrc_world_prop_graveyard_gravestone_set_statics_meshsets_g_004.edges])
_uv = me_rsrc_world_prop_graveyard_gravestone_set_statics_meshsets_g_004.uv_layers.new(name='UVMap')
_uv.uv.foreach_set('vector', [0.4142, 0.3748, 0.4144, 0.6303, 0.07378, 0.6303, 0.07378, 0.6303, 0.07325, 0.3748, 0.4142, 0.3748, 0.4916, 0.02916, 0.8431, 0.02916, 0.8383, 0.109, 0.8383, 0.109, 0.5072, 0.109, 0.4916, 0.02916, 0.8215, 0.4387, 0.5629, 0.4387, 0.5072, 0.1527, 0.8215, 0.4387, 0.5072, 0.1527, 0.8384, 0.1527, 0.4498, 0.9152, 0.03861, 0.9152, 0.07378, 0.6303, 0.07378, 0.6303, 0.4144, 0.6303, 0.4498, 0.9152, 0.4871, 0.5636, 0.8387, 0.5636, 0.823, 0.6434, 0.823, 0.6434, 0.4919, 0.6434, 0.4871, 0.5636, 0.7673, 0.966, 0.5088, 0.966, 0.4919, 0.6801, 0.7673, 0.966, 0.4919, 0.6801, 0.823, 0.6801, 0.03748, 0.08701, 0.4495, 0.08701, 0.4142, 0.3748, 0.4142, 0.3748, 0.07325, 0.3748, 0.03748, 0.08701, 0.08578, 0.006431, 0.4012, 0.006431, 0.4037, 0.08701, 0.4037, 0.08701, 0.08329, 0.08701, 0.08578, 0.006431, 0.08431, 0.9152, 0.4041, 0.9152, 0.4015, 0.995, 0.4015, 0.995, 0.0868, 0.995, 0.08431, 0.9152])
me_rsrc_world_prop_graveyard_gravestone_set_statics_meshsets_g_004.materials.append(mat_dummymtl_rsrc_world_prop_graveyard_gravestone_set_statics_m_008)
me_rsrc_world_prop_graveyard_gravestone_set_statics_meshsets_g_004.update()
me_rsrc_world_prop_graveyard_gravestone_set_statics_meshsets_g_004.normals_split_custom_set([tuple(v) for v in zip(*[iter([0.0, -1.0, 0.0, 0.0, -1.0, 0.0, 0.0, -1.0, 0.0, 0.0, -1.0, 0.0, 0.0, -1.0, 0.0, 0.0, -1.0, 0.0, 0.9995, 0.0302, -0.0001074, 0.9995, 0.03064, 1.402e-06, 0.9995, 0.03042, 3.782e-06, 0.9995, 0.03042, 3.782e-06, 0.9995, 0.03011, -0.0001302, 0.9995, 0.0302, -0.0001074, 0.9931, -0.1169, -6.714e-05, 0.9932, -0.1168, 0.0, 0.9931, -0.1169, -7.093e-05, 0.9931, -0.1169, -6.714e-05, 0.9931, -0.1169, -7.093e-05, 0.9931, -0.1169, -0.0001278, 0.0, -0.05554, 0.9985, 0.0, -0.05554, 0.9985, 0.0, -0.05554, 0.9985, 0.0, -0.05554, 0.9985, 0.0, -0.05554, 0.9985, 0.0, -0.05554, 0.9985, -0.9996, 0.0296, -1.391e-05, -0.9996, 0.02954, 0.0, -0.9996, 0.02955, -2.355e-06, -0.9996, 0.02955, -2.355e-06, -0.9996, 0.02961, -1.664e-05, -0.9996, 0.0296, -1.391e-05, -0.9932, -0.1167, -8.624e-06, -0.9932, -0.1167, 0.0, -0.9932, -0.1167, -9.137e-06, -0.9932, -0.1167, -8.624e-06, -0.9932, -0.1167, -9.137e-06, -0.9932, -0.1167, -1.653e-05, 7.477e-08, -0.1805, -0.9836, 0.0, -0.1805, -0.9836, 5.689e-08, -0.1805, -0.9836, 5.689e-08, -0.1805, -0.9836, 1.407e-07, -0.1805, -0.9836, 7.477e-08, -0.1805, -0.9836, 0.0, -0.1806, -0.9836, 0.0, -0.1806, -0.9836, 0.0, -0.1806, -0.9836, 0.0, -0.1806, -0.9836, 0.0, -0.1806, -0.9836, 0.0, -0.1806, -0.9836, 0.0, -0.05552, 0.9985, 0.0, -0.05552, 0.9985, 0.0, -0.05552, 0.9985, 0.0, -0.05552, 0.9985, 0.0, -0.05552, 0.9985, 0.0, -0.05552, 0.9985])] * 3)])
me_rsrc_world_prop_graveyard_gravestone_set_statics_meshsets_g_005 = bpy.data.meshes.new('rsrc.world.prop.graveyard.gravestone_set_statics-MeshSets[g.005')
me_rsrc_world_prop_graveyard_gravestone_set_statics_meshsets_g_005.from_pydata([(0.4596, -0.192, -0.336), (-0.4596, -0.192, 0.4704), (-0.4596, -0.192, -0.336), (0.5645, 0.0, -0.5645), (0.4596, -0.192, 0.4704), (0.5645, 0.0, 0.5645), (-0.5645, 0.0, 0.5645), (-0.5645, 0.0, -0.5645), (-1.312e-08, -1.091, 0.384), (-0.3054, -0.9528, 0.4059), (0.3923, -0.7848, 0.4245), (-0.3923, -0.7848, 0.4245), (0.4314, -0.19, 0.42), (-0.4314, -0.19, 0.42), (-0.2654, -0.9528, -0.02631), (-0.1594, -1.066, 0.3884), (-0.1386, -1.066, 0.02427), (0.1594, -1.066, 0.3884), (0.1386, -1.066, 0.02427), (0.3054, -0.9528, 0.4059), (0.341, -0.7848, -0.09417), (0.375, -0.19, -0.264), (-1.034e-08, -1.091, 0.036), (0.2654, -0.9528, -0.02631), (-0.341, -0.7848, -0.09417), (-0.375, -0.19, -0.264)], [], [(0, 4, 1), (1, 2, 0), (3, 5, 4), (4, 0, 3), (5, 6, 1), (1, 4, 5), (6, 7, 2), (2, 1, 6), (7, 3, 0), (0, 2, 7), (8, 17, 15), (17, 19, 15), (19, 9, 15), (10, 9, 19), (10, 11, 9), (12, 11, 10), (13, 11, 12), (11, 13, 25), (11, 25, 24), (9, 11, 24), (9, 24, 14), (15, 9, 14), (15, 14, 16), (8, 15, 16), (8, 16, 22), (17, 8, 22), (17, 22, 18), (19, 17, 18), (19, 18, 23), (10, 19, 23), (10, 23, 20), (12, 10, 20), (12, 20, 21), (16, 18, 22), (14, 18, 16), (14, 23, 18), (24, 23, 14), (24, 20, 23), (25, 20, 24), (21, 20, 25)])
me_rsrc_world_prop_graveyard_gravestone_set_statics_meshsets_g_005.polygons.foreach_set('use_smooth', [True] * 40)
_k = set([(0, 2), (0, 3), (0, 4), (1, 2), (1, 4), (1, 6), (2, 7), (4, 5), (8, 15), (8, 17), (9, 11), (9, 15), (10, 12), (10, 19), (11, 13), (14, 16), (14, 24), (15, 16), (16, 22), (17, 19), (18, 22), (18, 23), (20, 21), (20, 23), (24, 25)])
me_rsrc_world_prop_graveyard_gravestone_set_statics_meshsets_g_005.attributes.new('sharp_edge', 'BOOLEAN', 'EDGE').data.foreach_set('value', [ (min(e.vertices), max(e.vertices)) in _k for e in me_rsrc_world_prop_graveyard_gravestone_set_statics_meshsets_g_005.edges])
_k = {(1, 2): 1.0, (0, 2): 1.0, (10, 12): 1.0, (17, 19): 1.0, (24, 25): 1.0, (9, 11): 1.0, (20, 21): 1.0, (11, 13): 1.0, (14, 16): 1.0, (15, 16): 1.0, (0, 4): 1.0, (1, 4): 1.0, (18, 23): 1.0, (8, 17): 1.0, (8, 15): 1.0, (10, 19): 1.0, (9, 15): 1.0, (20, 23): 1.0, (16, 22): 1.0, (14, 24): 1.0, (0, 3): 1.0, (4, 5): 1.0, (18, 22): 1.0, (1, 6): 1.0, (2, 7): 1.0}
me_rsrc_world_prop_graveyard_gravestone_set_statics_meshsets_g_005.attributes.new('crease_edge', 'FLOAT', 'EDGE').data.foreach_set('value', [_k.get((min(e.vertices), max(e.vertices)), 0.0) for e in me_rsrc_world_prop_graveyard_gravestone_set_statics_meshsets_g_005.edges])
_uv = me_rsrc_world_prop_graveyard_gravestone_set_statics_meshsets_g_005.uv_layers.new(name='UVMap')
_uv.uv.foreach_set('vector', [0.8717, 0.9019, 0.8717, 0.9924, 0.1314, 0.9924, 0.1314, 0.9924, 0.1314, 0.9019, 0.8717, 0.9019, 1.0, 0.875, 1.0, 1.0, 0.8717, 0.9924, 0.8717, 0.9924, 0.8717, 0.9019, 1.0, 0.875, 1.0, 1.0, 0.0, 1.0, 0.1314, 0.9924, 0.1314, 0.9924, 0.8717, 0.9924, 1.0, 1.0, 0.0, 1.0, 0.0, 0.875, 0.1314, 0.9019, 0.1314, 0.9019, 0.1314, 0.9924, 0.0, 1.0, 0.0, 0.875, 1.0, 0.875, 0.8717, 0.9019, 0.8717, 0.9019, 0.1314, 0.9019, 0.0, 0.875, 0.5017, 0.1216, 0.3314, 0.1182, 0.6719, 0.1182, 0.3314, 0.1182, 0.1755, 0.1033, 0.6719, 0.1182, 0.1755, 0.1033, 0.8278, 0.1033, 0.6719, 0.1182, 0.08266, 0.08111, 0.8278, 0.1033, 0.1755, 0.1033, 0.08266, 0.08111, 0.9207, 0.08111, 0.8278, 0.1033, 0.04087, 0.003044, 0.9207, 0.08111, 0.08266, 0.08111, 0.9624, 0.003044, 0.9207, 0.08111, 0.04087, 0.003044, 0.5504, 0.3997, 0.0, 0.3997, 0.0, 0.4823, 0.5504, 0.3997, 0.0, 0.4823, 0.5508, 0.475, 0.6996, 0.3997, 0.5504, 0.3997, 0.5508, 0.475, 0.6996, 0.3997, 0.5508, 0.475, 0.6996, 0.475, 0.848, 0.3997, 0.6996, 0.3997, 0.6996, 0.475, 0.848, 0.3997, 0.6996, 0.475, 0.848, 0.475, 1.0, 0.3997, 0.848, 0.3997, 0.848, 0.475, 1.0, 0.3997, 0.848, 0.475, 1.0, 0.475, 0.8483, 0.3997, 1.0, 0.3997, 1.0, 0.475, 0.8483, 0.3997, 1.0, 0.475, 0.8483, 0.475, 0.7, 0.3997, 0.8483, 0.3997, 0.8483, 0.475, 0.7, 0.3997, 0.8483, 0.475, 0.7, 0.475, 0.5503, 0.3997, 0.7, 0.3997, 0.7, 0.475, 0.5503, 0.3997, 0.7, 0.475, 0.5503, 0.475, 0.0, 0.3997, 0.5503, 0.3997, 0.5503, 0.475, 0.0, 0.3997, 0.5503, 0.475, 0.0, 0.4823, 0.3648, 0.8646, 0.6352, 0.8646, 0.5, 0.8677, 0.2411, 0.8507, 0.6352, 0.8646, 0.3648, 0.8646, 0.2411, 0.8507, 0.7589, 0.8507, 0.6352, 0.8646, 0.1674, 0.8301, 0.7589, 0.8507, 0.2411, 0.8507, 0.1674, 0.8301, 0.8326, 0.8301, 0.7589, 0.8507, 0.1343, 0.7582, 0.8326, 0.8301, 0.1674, 0.8301, 0.8657, 0.7582, 0.8326, 0.8301, 0.1343, 0.7582])
me_rsrc_world_prop_graveyard_gravestone_set_statics_meshsets_g_005.materials.append(mat_dummymtl_rsrc_world_prop_graveyard_gravestone_set_statics_meshs)
me_rsrc_world_prop_graveyard_gravestone_set_statics_meshsets_g_005.update()
me_rsrc_world_prop_graveyard_gravestone_set_statics_meshsets_g_005.normals_split_custom_set([tuple(v) for v in zip(*[iter([0.0, -1.0, 0.0, 0.0, -1.0, 0.0, 0.0, -1.0, 0.0, 0.0, -1.0, 0.0, 0.0, -1.0, 0.0, 0.0, -1.0, 0.0, 0.8777, -0.4792, 0.0, 0.8777, -0.4792, 0.0, 0.8777, -0.4792, 0.0, 0.8777, -0.4792, 0.0, 0.8777, -0.4792, 0.0, 0.8777, -0.4792, 0.0, 0.0, -0.44, 0.898, 0.0, -0.44, 0.898, 0.0, -0.44, 0.898, 0.0, -0.44, 0.898, 0.0, -0.44, 0.898, 0.0, -0.44, 0.898, -0.8777, -0.4792, 0.0, -0.8777, -0.4792, 0.0, -0.8777, -0.4792, 0.0, -0.8777, -0.4792, 0.0, -0.8777, -0.4792, 0.0, -0.8777, -0.4792, 0.0, 0.0, -0.7656, -0.6433, 0.0, -0.7656, -0.6433, 0.0, -0.7656, -0.6433, 0.0, -0.7656, -0.6433, 0.0, -0.7656, -0.6433, 0.0, -0.7656, -0.6433, -0.3152, 0.2575, 0.9134, 0.06288, 0.4007, 0.914, 0.5006, 0.09179, 0.8608, 0.06288, 0.4007, 0.914, -0.5581, -0.2074, 0.8034, 0.5006, 0.09179, 0.8608, -0.5581, -0.2074, 0.8034, 0.5558, -0.1276, 0.8215, 0.5006, 0.09179, 0.8608, -0.4076, -0.4407, 0.7998, 0.5558, -0.1276, 0.8215, -0.5581, -0.2074, 0.8034, -0.4076, -0.4407, 0.7998, 0.5192, -0.2835, 0.8062, 0.5558, -0.1276, 0.8215, -0.5692, 0.1003, 0.816, 0.5192, -0.2835, 0.8062, -0.4076, -0.4407, 0.7998, 0.5687, 0.09023, 0.8176, 0.5192, -0.2835, 0.8062, -0.5692, 0.1003, 0.816, -0.8462, 0.2398, -0.4758, -0.7832, -0.6215, 0.01969, -0.8983, 0.2114, 0.3853, -0.8462, 0.2398, -0.4758, -0.8983, 0.2114, 0.3853, -0.9168, 0.04786, 0.3964, -0.9094, -0.09973, -0.4039, -0.8462, 0.2398, -0.4758, -0.9168, 0.04786, 0.3964, -0.9094, -0.09973, -0.4039, -0.9168, 0.04786, 0.3964, -0.8592, -0.3151, 0.4031, -0.9276, -0.3191, -0.1941, -0.9094, -0.09973, -0.4039, -0.8592, -0.3151, 0.4031, -0.9276, -0.3191, -0.1941, -0.8592, -0.3151, 0.4031, -0.6271, -0.6559, 0.4201, 0.3651, -0.8375, -0.4064, 0.07277, -0.8537, -0.5157, 0.2917, -0.9549, 0.0546, 0.3651, -0.8375, -0.4064, 0.2917, -0.9549, 0.0546, 0.4564, -0.8888, -0.04261, 0.04285, -0.8611, -0.5067, 0.3651, -0.8375, -0.4064, 0.4564, -0.8888, -0.04261, 0.04285, -0.8611, -0.5067, 0.4564, -0.8888, -0.04261, 0.5165, -0.7295, 0.4483, 0.947, -0.04619, -0.3179, 0.04285, -0.8611, -0.5067, 0.5165, -0.7295, 0.4483, 0.947, -0.04619, -0.3179, 0.5165, -0.7295, 0.4483, 0.8657, -0.3288, 0.3774, 0.8913, 0.3501, -0.2883, 0.947, -0.04619, -0.3179, 0.8657, -0.3288, 0.3774, 0.8913, 0.3501, -0.2883, 0.8657, -0.3288, 0.3774, 0.9145, 0.05598, 0.4007, 0.7791, -0.6265, 0.02371, 0.8913, 0.3501, -0.2883, 0.9145, 0.05598, 0.4007, 0.7791, -0.6265, 0.02371, 0.9145, 0.05598, 0.4007, 0.8983, 0.2026, 0.3898, -0.3034, -0.05393, -0.9513, -0.2406, -0.009849, -0.9706, -0.4253, -0.306, -0.8518, 0.4428, -0.1349, -0.8864, -0.2406, -0.009849, -0.9706, -0.3034, -0.05393, -0.9513, 0.4428, -0.1349, -0.8864, -0.4291, -0.1449, -0.8915, -0.2406, -0.009849, -0.9706, 0.5206, -0.2402, -0.8194, -0.4291, -0.1449, -0.8915, 0.4428, -0.1349, -0.8864, 0.5206, -0.2402, -0.8194, -0.5203, -0.2404, -0.8194, -0.4291, -0.1449, -0.8915, -0.2373, -0.6956, -0.6781, -0.5203, -0.2404, -0.8194, 0.5206, -0.2402, -0.8194, 0.2343, -0.6954, -0.6794, -0.5203, -0.2404, -0.8194, -0.2373, -0.6956, -0.6781])] * 3)])
me_rsrc_world_prop_graveyard_gravestone_set_statics_meshsets_g_006 = bpy.data.meshes.new('rsrc.world.prop.graveyard.gravestone_set_statics-MeshSets[g.006')
me_rsrc_world_prop_graveyard_gravestone_set_statics_meshsets_g_006.from_pydata([(0.4596, -0.192, -0.336), (-0.4596, -0.192, 0.4704), (-0.4596, -0.192, -0.336), (0.5645, 0.0, -0.5645), (0.4596, -0.192, 0.4704), (0.5645, 0.0, 0.5645), (-0.5645, 0.0, 0.5645), (-0.5645, 0.0, -0.5645), (-1.312e-08, -1.091, 0.384), (-0.3054, -0.9528, 0.4059), (0.3923, -0.7848, 0.4245), (-0.3923, -0.7848, 0.4245), (0.4314, -0.19, 0.42), (-0.4314, -0.19, 0.42), (-0.2654, -0.9528, -0.02631), (-0.1594, -1.066, 0.3884), (-0.1386, -1.066, 0.02427), (0.1594, -1.066, 0.3884), (0.1386, -1.066, 0.02427), (0.3054, -0.9528, 0.4059), (0.341, -0.7848, -0.09417), (0.375, -0.19, -0.264), (-1.034e-08, -1.091, 0.036), (0.2654, -0.9528, -0.02631), (-0.341, -0.7848, -0.09417), (-0.375, -0.19, -0.264)], [], [(0, 4, 1), (1, 2, 0), (3, 5, 4), (4, 0, 3), (5, 6, 1), (1, 4, 5), (6, 7, 2), (2, 1, 6), (7, 3, 0), (0, 2, 7), (8, 17, 15), (17, 19, 15), (19, 9, 15), (10, 9, 19), (10, 11, 9), (12, 11, 10), (13, 11, 12), (11, 13, 25), (11, 25, 24), (9, 11, 24), (9, 24, 14), (15, 9, 14), (15, 14, 16), (8, 15, 16), (8, 16, 22), (17, 8, 22), (17, 22, 18), (19, 17, 18), (19, 18, 23), (10, 19, 23), (10, 23, 20), (12, 10, 20), (12, 20, 21), (16, 18, 22), (14, 18, 16), (14, 23, 18), (24, 23, 14), (24, 20, 23), (25, 20, 24), (21, 20, 25)])
me_rsrc_world_prop_graveyard_gravestone_set_statics_meshsets_g_006.polygons.foreach_set('use_smooth', [True] * 40)
_k = set([(0, 2), (0, 3), (0, 4), (1, 2), (1, 4), (1, 6), (2, 7), (4, 5), (8, 15), (8, 17), (9, 11), (9, 15), (10, 12), (10, 19), (11, 13), (14, 16), (14, 24), (15, 16), (16, 22), (17, 19), (18, 22), (18, 23), (20, 21), (20, 23), (24, 25)])
me_rsrc_world_prop_graveyard_gravestone_set_statics_meshsets_g_006.attributes.new('sharp_edge', 'BOOLEAN', 'EDGE').data.foreach_set('value', [ (min(e.vertices), max(e.vertices)) in _k for e in me_rsrc_world_prop_graveyard_gravestone_set_statics_meshsets_g_006.edges])
_k = {(1, 2): 1.0, (0, 2): 1.0, (10, 12): 1.0, (17, 19): 1.0, (24, 25): 1.0, (9, 11): 1.0, (20, 21): 1.0, (11, 13): 1.0, (14, 16): 1.0, (15, 16): 1.0, (0, 4): 1.0, (1, 4): 1.0, (18, 23): 1.0, (8, 17): 1.0, (8, 15): 1.0, (10, 19): 1.0, (9, 15): 1.0, (20, 23): 1.0, (16, 22): 1.0, (14, 24): 1.0, (0, 3): 1.0, (4, 5): 1.0, (18, 22): 1.0, (1, 6): 1.0, (2, 7): 1.0}
me_rsrc_world_prop_graveyard_gravestone_set_statics_meshsets_g_006.attributes.new('crease_edge', 'FLOAT', 'EDGE').data.foreach_set('value', [_k.get((min(e.vertices), max(e.vertices)), 0.0) for e in me_rsrc_world_prop_graveyard_gravestone_set_statics_meshsets_g_006.edges])
_uv = me_rsrc_world_prop_graveyard_gravestone_set_statics_meshsets_g_006.uv_layers.new(name='UVMap')
_uv.uv.foreach_set('vector', [0.8717, 0.9019, 0.8717, 0.9924, 0.1314, 0.9924, 0.1314, 0.9924, 0.1314, 0.9019, 0.8717, 0.9019, 1.0, 0.875, 1.0, 1.0, 0.8717, 0.9924, 0.8717, 0.9924, 0.8717, 0.9019, 1.0, 0.875, 1.0, 1.0, 0.0, 1.0, 0.1314, 0.9924, 0.1314, 0.9924, 0.8717, 0.9924, 1.0, 1.0, 0.0, 1.0, 0.0, 0.875, 0.1314, 0.9019, 0.1314, 0.9019, 0.1314, 0.9924, 0.0, 1.0, 0.0, 0.875, 1.0, 0.875, 0.8717, 0.9019, 0.8717, 0.9019, 0.1314, 0.9019, 0.0, 0.875, 0.5017, 0.1216, 0.3314, 0.1182, 0.6719, 0.1182, 0.3314, 0.1182, 0.1755, 0.1033, 0.6719, 0.1182, 0.1755, 0.1033, 0.8278, 0.1033, 0.6719, 0.1182, 0.08266, 0.08111, 0.8278, 0.1033, 0.1755, 0.1033, 0.08266, 0.08111, 0.9207, 0.08111, 0.8278, 0.1033, 0.04087, 0.003044, 0.9207, 0.08111, 0.08266, 0.08111, 0.9624, 0.003044, 0.9207, 0.08111, 0.04087, 0.003044, 0.5504, 0.3997, 0.0, 0.3997, 0.0, 0.4823, 0.5504, 0.3997, 0.0, 0.4823, 0.5508, 0.475, 0.6996, 0.3997, 0.5504, 0.3997, 0.5508, 0.475, 0.6996, 0.3997, 0.5508, 0.475, 0.6996, 0.475, 0.848, 0.3997, 0.6996, 0.3997, 0.6996, 0.475, 0.848, 0.3997, 0.6996, 0.475, 0.848, 0.475, 1.0, 0.3997, 0.848, 0.3997, 0.848, 0.475, 1.0, 0.3997, 0.848, 0.475, 1.0, 0.475, 0.8483, 0.3997, 1.0, 0.3997, 1.0, 0.475, 0.8483, 0.3997, 1.0, 0.475, 0.8483, 0.475, 0.7, 0.3997, 0.8483, 0.3997, 0.8483, 0.475, 0.7, 0.3997, 0.8483, 0.475, 0.7, 0.475, 0.5503, 0.3997, 0.7, 0.3997, 0.7, 0.475, 0.5503, 0.3997, 0.7, 0.475, 0.5503, 0.475, 0.0, 0.3997, 0.5503, 0.3997, 0.5503, 0.475, 0.0, 0.3997, 0.5503, 0.475, 0.0, 0.4823, 0.3648, 0.8646, 0.6352, 0.8646, 0.5, 0.8677, 0.2411, 0.8507, 0.6352, 0.8646, 0.3648, 0.8646, 0.2411, 0.8507, 0.7589, 0.8507, 0.6352, 0.8646, 0.1674, 0.8301, 0.7589, 0.8507, 0.2411, 0.8507, 0.1674, 0.8301, 0.8326, 0.8301, 0.7589, 0.8507, 0.1343, 0.7582, 0.8326, 0.8301, 0.1674, 0.8301, 0.8657, 0.7582, 0.8326, 0.8301, 0.1343, 0.7582])
me_rsrc_world_prop_graveyard_gravestone_set_statics_meshsets_g_006.materials.append(mat_dummymtl_rsrc_world_prop_graveyard_gravestone_set_statics_meshs)
me_rsrc_world_prop_graveyard_gravestone_set_statics_meshsets_g_006.update()
me_rsrc_world_prop_graveyard_gravestone_set_statics_meshsets_g_006.normals_split_custom_set([tuple(v) for v in zip(*[iter([0.0, -1.0, 0.0, 0.0, -1.0, 0.0, 0.0, -1.0, 0.0, 0.0, -1.0, 0.0, 0.0, -1.0, 0.0, 0.0, -1.0, 0.0, 0.8777, -0.4792, 0.0, 0.8777, -0.4792, 0.0, 0.8777, -0.4792, 0.0, 0.8777, -0.4792, 0.0, 0.8777, -0.4792, 0.0, 0.8777, -0.4792, 0.0, 0.0, -0.44, 0.898, 0.0, -0.44, 0.898, 0.0, -0.44, 0.898, 0.0, -0.44, 0.898, 0.0, -0.44, 0.898, 0.0, -0.44, 0.898, -0.8777, -0.4792, 0.0, -0.8777, -0.4792, 0.0, -0.8777, -0.4792, 0.0, -0.8777, -0.4792, 0.0, -0.8777, -0.4792, 0.0, -0.8777, -0.4792, 0.0, 0.0, -0.7656, -0.6433, 0.0, -0.7656, -0.6433, 0.0, -0.7656, -0.6433, 0.0, -0.7656, -0.6433, 0.0, -0.7656, -0.6433, 0.0, -0.7656, -0.6433, -0.3152, 0.2575, 0.9134, 0.06288, 0.4007, 0.914, 0.5006, 0.09179, 0.8608, 0.06288, 0.4007, 0.914, -0.5581, -0.2074, 0.8034, 0.5006, 0.09179, 0.8608, -0.5581, -0.2074, 0.8034, 0.5558, -0.1276, 0.8215, 0.5006, 0.09179, 0.8608, -0.4076, -0.4407, 0.7998, 0.5558, -0.1276, 0.8215, -0.5581, -0.2074, 0.8034, -0.4076, -0.4407, 0.7998, 0.5192, -0.2835, 0.8062, 0.5558, -0.1276, 0.8215, -0.5692, 0.1003, 0.816, 0.5192, -0.2835, 0.8062, -0.4076, -0.4407, 0.7998, 0.5687, 0.09023, 0.8176, 0.5192, -0.2835, 0.8062, -0.5692, 0.1003, 0.816, -0.8462, 0.2398, -0.4758, -0.7832, -0.6215, 0.01969, -0.8983, 0.2114, 0.3853, -0.8462, 0.2398, -0.4758, -0.8983, 0.2114, 0.3853, -0.9168, 0.04786, 0.3964, -0.9094, -0.09973, -0.4039, -0.8462, 0.2398, -0.4758, -0.9168, 0.04786, 0.3964, -0.9094, -0.09973, -0.4039, -0.9168, 0.04786, 0.3964, -0.8592, -0.3151, 0.4031, -0.9276, -0.3191, -0.1941, -0.9094, -0.09973, -0.4039, -0.8592, -0.3151, 0.4031, -0.9276, -0.3191, -0.1941, -0.8592, -0.3151, 0.4031, -0.6271, -0.6559, 0.4201, 0.3651, -0.8375, -0.4064, 0.07277, -0.8537, -0.5157, 0.2917, -0.9549, 0.0546, 0.3651, -0.8375, -0.4064, 0.2917, -0.9549, 0.0546, 0.4564, -0.8888, -0.04261, 0.04285, -0.8611, -0.5067, 0.3651, -0.8375, -0.4064, 0.4564, -0.8888, -0.04261, 0.04285, -0.8611, -0.5067, 0.4564, -0.8888, -0.04261, 0.5165, -0.7295, 0.4483, 0.947, -0.04619, -0.3179, 0.04285, -0.8611, -0.5067, 0.5165, -0.7295, 0.4483, 0.947, -0.04619, -0.3179, 0.5165, -0.7295, 0.4483, 0.8657, -0.3288, 0.3774, 0.8913, 0.3501, -0.2883, 0.947, -0.04619, -0.3179, 0.8657, -0.3288, 0.3774, 0.8913, 0.3501, -0.2883, 0.8657, -0.3288, 0.3774, 0.9145, 0.05598, 0.4007, 0.7791, -0.6265, 0.02371, 0.8913, 0.3501, -0.2883, 0.9145, 0.05598, 0.4007, 0.7791, -0.6265, 0.02371, 0.9145, 0.05598, 0.4007, 0.8983, 0.2026, 0.3898, -0.3034, -0.05393, -0.9513, -0.2406, -0.009849, -0.9706, -0.4253, -0.306, -0.8518, 0.4428, -0.1349, -0.8864, -0.2406, -0.009849, -0.9706, -0.3034, -0.05393, -0.9513, 0.4428, -0.1349, -0.8864, -0.4291, -0.1449, -0.8915, -0.2406, -0.009849, -0.9706, 0.5206, -0.2402, -0.8194, -0.4291, -0.1449, -0.8915, 0.4428, -0.1349, -0.8864, 0.5206, -0.2402, -0.8194, -0.5203, -0.2404, -0.8194, -0.4291, -0.1449, -0.8915, -0.2373, -0.6956, -0.6781, -0.5203, -0.2404, -0.8194, 0.5206, -0.2402, -0.8194, 0.2343, -0.6954, -0.6794, -0.5203, -0.2404, -0.8194, -0.2373, -0.6956, -0.6781])] * 3)])
me_rsrc_world_prop_graveyard_gravestone_set_statics_meshsets_g_007 = bpy.data.meshes.new('rsrc.world.prop.graveyard.gravestone_set_statics-MeshSets[g.007')
me_rsrc_world_prop_graveyard_gravestone_set_statics_meshsets_g_007.from_pydata([(0.1626, -1.074, 0.3962), (-0.1626, -1.074, 0.3962), (0.3115, -0.9599, 0.414), (0.4002, -0.7907, 0.433), (-0.4002, -0.7907, 0.433), (-0.4401, -0.1914, 0.4284), (-0.3115, -0.9599, 0.414), (-0.2707, -0.9599, -0.02683), (-0.1413, -1.074, 0.02475), (-1.338e-08, -1.099, 0.3917), (0.2707, -0.9599, -0.02683), (0.3478, -0.7907, -0.09606), (0.4401, -0.1914, 0.4284), (0.3825, -0.1914, -0.2693), (0.1413, -1.074, 0.02475), (-1.055e-08, -1.099, 0.03672), (-0.3478, -0.7907, -0.09606), (-0.3825, -0.1914, -0.2693)], [], [(9, 0, 1), (0, 2, 1), (2, 6, 1), (3, 6, 2), (3, 4, 6), (12, 4, 3), (5, 4, 12), (4, 5, 17), (4, 17, 16), (6, 4, 16), (6, 16, 7), (1, 6, 7), (1, 7, 8), (9, 1, 8), (9, 8, 15), (0, 9, 15), (0, 15, 14), (2, 0, 14), (2, 14, 10), (3, 2, 10), (3, 10, 11), (12, 3, 11), (12, 11, 13), (8, 14, 15), (7, 14, 8), (7, 10, 14), (16, 10, 7), (16, 11, 10), (17, 11, 16), (13, 11, 17)])
me_rsrc_world_prop_graveyard_gravestone_set_statics_meshsets_g_007.polygons.foreach_set('use_smooth', [True] * 30)
_k = set([(0, 2), (0, 9), (1, 6), (1, 8), (1, 9), (2, 3), (3, 12), (4, 5), (4, 6), (7, 8), (7, 16), (8, 15), (10, 11), (10, 14), (11, 13), (14, 15), (16, 17)])
me_rsrc_world_prop_graveyard_gravestone_set_statics_meshsets_g_007.attributes.new('sharp_edge', 'BOOLEAN', 'EDGE').data.foreach_set('value', [ (min(e.vertices), max(e.vertices)) in _k for e in me_rsrc_world_prop_graveyard_gravestone_set_statics_meshsets_g_007.edges])
_k = {(0, 2): 1.0, (2, 3): 1.0, (16, 17): 1.0, (10, 11): 1.0, (7, 8): 1.0, (11, 13): 1.0, (14, 15): 1.0, (0, 9): 1.0, (1, 9): 1.0, (3, 12): 1.0, (4, 5): 1.0, (1, 8): 1.0, (8, 15): 1.0, (1, 6): 1.0, (7, 16): 1.0, (4, 6): 1.0, (10, 14): 1.0}
me_rsrc_world_prop_graveyard_gravestone_set_statics_meshsets_g_007.attributes.new('crease_edge', 'FLOAT', 'EDGE').data.foreach_set('value', [_k.get((min(e.vertices), max(e.vertices)), 0.0) for e in me_rsrc_world_prop_graveyard_gravestone_set_statics_meshsets_g_007.edges])
_uv = me_rsrc_world_prop_graveyard_gravestone_set_statics_meshsets_g_007.uv_layers.new(name='UVMap')
_uv.uv.foreach_set('vector', [0.2365, 0.5437, 0.3168, 0.5562, 0.1561, 0.5562, 0.3168, 0.5562, 0.3904, 0.6127, 0.1561, 0.5562, 0.3904, 0.6127, 0.08253, 0.6127, 0.1561, 0.5562, 0.4342, 0.6964, 0.08253, 0.6127, 0.3904, 0.6127, 0.4342, 0.6964, 0.03873, 0.6964, 0.08253, 0.6127, 0.4539, 0.9911, 0.03873, 0.6964, 0.4342, 0.6964, 0.01901, 0.9911, 0.03873, 0.6964, 0.4539, 0.9911, 0.9884, 0.7256, 0.9883, 0.9978, 0.6472, 0.9978, 0.9884, 0.7256, 0.6472, 0.9978, 0.6903, 0.7254, 0.9802, 0.6518, 0.9884, 0.7256, 0.6903, 0.7254, 0.9802, 0.6518, 0.6903, 0.7254, 0.7333, 0.6518, 0.9749, 0.5784, 0.9802, 0.6518, 0.7333, 0.6518, 0.9749, 0.5784, 0.7333, 0.6518, 0.7675, 0.5784, 0.9727, 0.5032, 0.9749, 0.5784, 0.7675, 0.5784, 0.9727, 0.5032, 0.7675, 0.5784, 0.7757, 0.5032, 0.9749, 0.4282, 0.9727, 0.5032, 0.7757, 0.5032, 0.9749, 0.4282, 0.7757, 0.5032, 0.7675, 0.4282, 0.9802, 0.3548, 0.9749, 0.4282, 0.7675, 0.4282, 0.9802, 0.3548, 0.7675, 0.4282, 0.7333, 0.3548, 0.9884, 0.2808, 0.9802, 0.3548, 0.7333, 0.3548, 0.9884, 0.2808, 0.7333, 0.3548, 0.6903, 0.2808, 0.9883, 0.008613, 0.9884, 0.2808, 0.6903, 0.2808, 0.9883, 0.008613, 0.6903, 0.2808, 0.6472, 0.008613, 0.1591, 0.5071, 0.3177, 0.5071, 0.2384, 0.5216, 0.0865, 0.4419, 0.3177, 0.5071, 0.1591, 0.5071, 0.0865, 0.4419, 0.3903, 0.4419, 0.3177, 0.5071, 0.04327, 0.3453, 0.3903, 0.4419, 0.0865, 0.4419, 0.04327, 0.3453, 0.4335, 0.3453, 0.3903, 0.4419, 0.02382, 0.007471, 0.4335, 0.3453, 0.04327, 0.3453, 0.453, 0.007471, 0.4335, 0.3453, 0.02382, 0.007471])
me_rsrc_world_prop_graveyard_gravestone_set_statics_meshsets_g_007.materials.append(mat_dummymtl_rsrc_world_prop_graveyard_gravestone_set_statics_m_008)
me_rsrc_world_prop_graveyard_gravestone_set_statics_meshsets_g_007.update()
me_rsrc_world_prop_graveyard_gravestone_set_statics_meshsets_g_007.normals_split_custom_set([tuple(v) for v in zip(*[iter([-0.3156, 0.255, 0.914, 0.06593, 0.3983, 0.9149, 0.4997, 0.09166, 0.8613, 0.06593, 0.3983, 0.9149, -0.5586, -0.205, 0.8037, 0.4997, 0.09166, 0.8613, -0.5586, -0.205, 0.8037, 0.5558, -0.1257, 0.8218, 0.4997, 0.09166, 0.8613, -0.4093, -0.4391, 0.7998, 0.5558, -0.1257, 0.8218, -0.5586, -0.205, 0.8037, -0.4093, -0.4391, 0.7998, 0.5198, -0.2818, 0.8065, 0.5558, -0.1257, 0.8218, -0.5687, 0.1014, 0.8162, 0.5198, -0.2818, 0.8065, -0.4093, -0.4391, 0.7998, 0.5686, 0.09132, 0.8176, 0.5198, -0.2818, 0.8065, -0.5687, 0.1014, 0.8162, -0.8471, 0.2375, -0.4754, -0.7828, -0.622, 0.02073, -0.8987, 0.2131, 0.3834, -0.8471, 0.2375, -0.4754, -0.8987, 0.2131, 0.3834, -0.9174, 0.04816, 0.3949, -0.9092, -0.1045, -0.403, -0.8471, 0.2375, -0.4754, -0.9174, 0.04816, 0.3949, -0.9092, -0.1045, -0.403, -0.9174, 0.04816, 0.3949, -0.8586, -0.3187, 0.4015, -0.9256, -0.3251, -0.1938, -0.9092, -0.1045, -0.403, -0.8586, -0.3187, 0.4015, -0.9256, -0.3251, -0.1938, -0.8586, -0.3187, 0.4015, -0.6235, -0.6601, 0.4191, 0.365, -0.838, -0.4057, 0.07435, -0.8538, -0.5153, 0.2923, -0.9548, 0.05456, 0.365, -0.838, -0.4057, 0.2923, -0.9548, 0.05456, 0.4549, -0.8895, -0.04244, 0.03938, -0.8619, -0.5056, 0.365, -0.838, -0.4057, 0.4549, -0.8895, -0.04244, 0.03938, -0.8619, -0.5056, 0.4549, -0.8895, -0.04244, 0.5139, -0.7323, 0.4468, 0.9468, -0.05151, -0.3176, 0.03938, -0.8619, -0.5056, 0.5139, -0.7323, 0.4468, 0.9468, -0.05151, -0.3176, 0.5139, -0.7323, 0.4468, 0.865, -0.3324, 0.3759, 0.8922, 0.3477, -0.2883, 0.9468, -0.05151, -0.3176, 0.865, -0.3324, 0.3759, 0.8922, 0.3477, -0.2883, 0.865, -0.3324, 0.3759, 0.9152, 0.05619, 0.399, 0.7789, -0.6266, 0.02469, 0.8922, 0.3477, -0.2883, 0.9152, 0.05619, 0.399, 0.7789, -0.6266, 0.02469, 0.9152, 0.05619, 0.399, 0.8986, 0.2044, 0.3882, -0.3043, -0.06071, -0.9507, -0.2388, -0.01477, -0.971, -0.4243, -0.311, -0.8504, 0.4412, -0.1379, -0.8868, -0.2388, -0.01477, -0.971, -0.3043, -0.06071, -0.9507, 0.4412, -0.1379, -0.8868, -0.4276, -0.1479, -0.8918, -0.2388, -0.01477, -0.971, 0.5202, -0.2428, -0.8188, -0.4276, -0.1479, -0.8918, 0.4412, -0.1379, -0.8868, 0.5202, -0.2428, -0.8188, -0.5197, -0.2432, -0.819, -0.4276, -0.1479, -0.8918, -0.2395, -0.6966, -0.6763, -0.5197, -0.2432, -0.819, 0.5202, -0.2428, -0.8188, 0.2366, -0.6965, -0.6774, -0.5197, -0.2432, -0.819, -0.2395, -0.6966, -0.6763])] * 3)])

# ---- objects
ob_graveyard_gravestone_set_statics_meshsets_gravestone_01__mesh_0 = bpy.data.objects.new('graveyard.gravestone_set_statics-MeshSets[gravestone_01].Mesh[0', me_rsrc_world_prop_graveyard_gravestone_set_statics_meshsets_grave)
ob_graveyard_gravestone_set_statics_meshsets_gravestone_01_breakab = bpy.data.objects.new('graveyard.gravestone_set_statics-MeshSets[gravestone_01_breakab', me_rsrc_world_prop_graveyard_gravestone_set_statics_meshsets_g)
ob_graveyard_gravestone_set_statics_meshsets_gravestone_01_bre = bpy.data.objects.new('graveyard.gravestone_set_statics-MeshSets[gravestone_01_bre', me_rsrc_world_prop_graveyard_gravestone_set_statics_meshsets_g_001)
ob_graveyard_gravestone_set_statics_meshsets_gravestone_02__mesh_0 = bpy.data.objects.new('graveyard.gravestone_set_statics-MeshSets[gravestone_02].Mesh[0', me_rsrc_world_prop_graveyard_gravestone_set_statics_meshsets_g_002)
ob_graveyard_gravestone_set_statics_meshsets_gravestone_02_breakab = bpy.data.objects.new('graveyard.gravestone_set_statics-MeshSets[gravestone_02_breakab', me_rsrc_world_prop_graveyard_gravestone_set_statics_meshsets_g_003)
ob_graveyard_gravestone_set_statics_meshsets_gravestone_02_bre = bpy.data.objects.new('graveyard.gravestone_set_statics-MeshSets[gravestone_02_bre', me_rsrc_world_prop_graveyard_gravestone_set_statics_meshsets_g_004)
ob_graveyard_gravestone_set_statics_meshsets_gravestone_03__mesh_0 = bpy.data.objects.new('graveyard.gravestone_set_statics-MeshSets[gravestone_03].Mesh[0', me_rsrc_world_prop_graveyard_gravestone_set_statics_meshsets_g_005)
ob_graveyard_gravestone_set_statics_meshsets_gravestone_03_breakab = bpy.data.objects.new('graveyard.gravestone_set_statics-MeshSets[gravestone_03_breakab', me_rsrc_world_prop_graveyard_gravestone_set_statics_meshsets_g_006)
ob_graveyard_gravestone_set_statics_meshsets_gravestone_03_bre = bpy.data.objects.new('graveyard.gravestone_set_statics-MeshSets[gravestone_03_bre', me_rsrc_world_prop_graveyard_gravestone_set_statics_meshsets_g_007)

# ---- transforms, parenting, visibility, modifiers, constraints
ob_graveyard_gravestone_set_statics_meshsets_gravestone_01__mesh_0.location = (0.0, 0.0, 0.0)
ob_graveyard_gravestone_set_statics_meshsets_gravestone_01__mesh_0.rotation_mode = 'QUATERNION'
ob_graveyard_gravestone_set_statics_meshsets_gravestone_01__mesh_0.rotation_quaternion = (0.7071, -0.7071, -1.57e-16, -9.358e-24)
ob_graveyard_gravestone_set_statics_meshsets_gravestone_01_breakab.location = (0.0, -2.0, 0.0)
ob_graveyard_gravestone_set_statics_meshsets_gravestone_01_breakab.rotation_mode = 'QUATERNION'
ob_graveyard_gravestone_set_statics_meshsets_gravestone_01_breakab.rotation_quaternion = (0.7071, -0.7071, -1.57e-16, -9.358e-24)
_m = ob_graveyard_gravestone_set_statics_meshsets_gravestone_01_breakab.modifiers.new('Weighted Normal', 'WEIGHTED_NORMAL')
_m.keep_sharp = True
ob_graveyard_gravestone_set_statics_meshsets_gravestone_01_bre.location = (0.0, -2.0, 0.0)
ob_graveyard_gravestone_set_statics_meshsets_gravestone_01_bre.rotation_mode = 'QUATERNION'
ob_graveyard_gravestone_set_statics_meshsets_gravestone_01_bre.rotation_quaternion = (0.7071, -0.7071, -1.57e-16, -9.358e-24)
ob_graveyard_gravestone_set_statics_meshsets_gravestone_02__mesh_0.location = (0.0, -4.0, 0.0)
ob_graveyard_gravestone_set_statics_meshsets_gravestone_02__mesh_0.rotation_mode = 'QUATERNION'
ob_graveyard_gravestone_set_statics_meshsets_gravestone_02__mesh_0.rotation_quaternion = (0.7071, -0.7071, -1.57e-16, -9.358e-24)
ob_graveyard_gravestone_set_statics_meshsets_gravestone_02_breakab.location = (2.0, 0.0, 0.0)
ob_graveyard_gravestone_set_statics_meshsets_gravestone_02_breakab.rotation_mode = 'QUATERNION'
ob_graveyard_gravestone_set_statics_meshsets_gravestone_02_breakab.rotation_quaternion = (0.7071, -0.7071, -1.57e-16, -9.358e-24)
_m = ob_graveyard_gravestone_set_statics_meshsets_gravestone_02_breakab.modifiers.new('Weighted Normal', 'WEIGHTED_NORMAL')
_m.keep_sharp = True
ob_graveyard_gravestone_set_statics_meshsets_gravestone_02_bre.location = (2.0, 0.0, 0.0)
ob_graveyard_gravestone_set_statics_meshsets_gravestone_02_bre.rotation_mode = 'QUATERNION'
ob_graveyard_gravestone_set_statics_meshsets_gravestone_02_bre.rotation_quaternion = (0.7071, -0.7071, -1.57e-16, -9.358e-24)
_m = ob_graveyard_gravestone_set_statics_meshsets_gravestone_02_bre.modifiers.new('Weighted Normal', 'WEIGHTED_NORMAL')
_m.keep_sharp = True
ob_graveyard_gravestone_set_statics_meshsets_gravestone_03__mesh_0.location = (2.0, -2.0, 0.0)
ob_graveyard_gravestone_set_statics_meshsets_gravestone_03__mesh_0.rotation_mode = 'QUATERNION'
ob_graveyard_gravestone_set_statics_meshsets_gravestone_03__mesh_0.rotation_quaternion = (0.7071, -0.7071, -1.57e-16, -9.358e-24)
_m = ob_graveyard_gravestone_set_statics_meshsets_gravestone_03__mesh_0.modifiers.new('Weighted Normal', 'WEIGHTED_NORMAL')
_m.keep_sharp = True
ob_graveyard_gravestone_set_statics_meshsets_gravestone_03_breakab.location = (2.0, -4.0, 0.0)
ob_graveyard_gravestone_set_statics_meshsets_gravestone_03_breakab.rotation_mode = 'QUATERNION'
ob_graveyard_gravestone_set_statics_meshsets_gravestone_03_breakab.rotation_quaternion = (0.7071, -0.7071, -1.57e-16, -9.358e-24)
_m = ob_graveyard_gravestone_set_statics_meshsets_gravestone_03_breakab.modifiers.new('Weighted Normal', 'WEIGHTED_NORMAL')
_m.keep_sharp = True
ob_graveyard_gravestone_set_statics_meshsets_gravestone_03_bre.location = (2.0, -4.0, 0.0)
ob_graveyard_gravestone_set_statics_meshsets_gravestone_03_bre.rotation_mode = 'QUATERNION'
ob_graveyard_gravestone_set_statics_meshsets_gravestone_03_bre.rotation_quaternion = (0.7071, -0.7071, -1.57e-16, -9.358e-24)
_m = ob_graveyard_gravestone_set_statics_meshsets_gravestone_03_bre.modifiers.new('Weighted Normal', 'WEIGHTED_NORMAL')
_m.keep_sharp = True

# ---- collection membership
scene.collection.objects.link(ob_graveyard_gravestone_set_statics_meshsets_gravestone_01__mesh_0)
scene.collection.objects.link(ob_graveyard_gravestone_set_statics_meshsets_gravestone_01_breakab)
scene.collection.objects.link(ob_graveyard_gravestone_set_statics_meshsets_gravestone_01_bre)
scene.collection.objects.link(ob_graveyard_gravestone_set_statics_meshsets_gravestone_02__mesh_0)
scene.collection.objects.link(ob_graveyard_gravestone_set_statics_meshsets_gravestone_02_breakab)
scene.collection.objects.link(ob_graveyard_gravestone_set_statics_meshsets_gravestone_02_bre)
scene.collection.objects.link(ob_graveyard_gravestone_set_statics_meshsets_gravestone_03__mesh_0)
scene.collection.objects.link(ob_graveyard_gravestone_set_statics_meshsets_gravestone_03_breakab)
scene.collection.objects.link(ob_graveyard_gravestone_set_statics_meshsets_gravestone_03_bre)

# ---- scene / render settings (as saved in the file)
scene.frame_start = 1; scene.frame_end = 250; scene.frame_set(1)
scene.render.engine = 'BLENDER_EEVEE_NEXT'
scene.cycles.sampling_pattern = 'TABULATED_SOBOL'
scene.cycles.use_light_tree = False
scene.view_settings.view_transform = 'Filmic'
bpy.context.view_layer.update()

# ---- added for rendering (the .blend has no active camera and no usable light): camera, sun
cam_auto = bpy.data.cameras.new('AutoCamera')
cam_auto.lens = 50.0
cam_auto.sensor_width = 36.0
cam_auto.clip_end = 1000.0
ob_auto_camera = bpy.data.objects.new('AutoCamera', cam_auto)
scene.collection.objects.link(ob_auto_camera)
ob_auto_camera.location = (6.65102, -8.78123, 5.0703)
ob_auto_camera.rotation_euler = (1.09748, -7.21219e-08, 0.694738)
scene.camera = ob_auto_camera
light_auto_sun = bpy.data.lights.new('AutoSun', 'SUN')
light_auto_sun.energy = 3.0
light_auto_sun.angle = 0.0523599
ob_auto_sun = bpy.data.objects.new('AutoSun', light_auto_sun)
scene.collection.objects.link(ob_auto_sun)
ob_auto_sun.rotation_euler = (0.872665, 0.174533, 0.523599)
bpy.context.view_layer.update()

